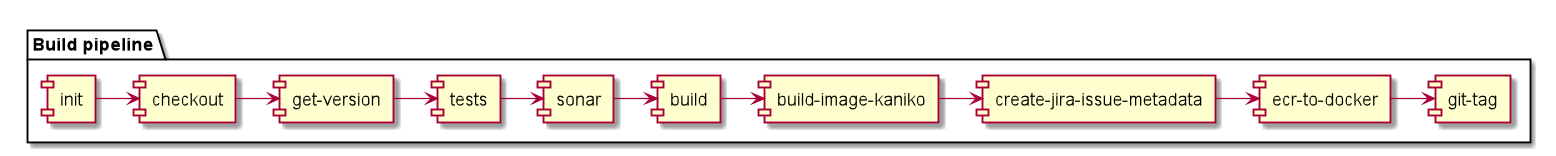

The diagram above was rendered by PlantUML. Its source (embedded in the PNG):
@startuml

package "Build pipeline" as 2 {
[init] as i1
[checkout]
[get-version]
[tests] as t1
[sonar] as s1
[build] as b1
[build-image-kaniko]
[create-jira-issue-metadata]
[ecr-to-docker]
[git-tag]

i1->[checkout]
[checkout]->[get-version]
[get-version]->t1
t1->s1
s1->b1
b1->[build-image-kaniko]
[build-image-kaniko]->[create-jira-issue-metadata]
[create-jira-issue-metadata]->[ecr-to-docker]
[ecr-to-docker]->[git-tag]
}


@enduml